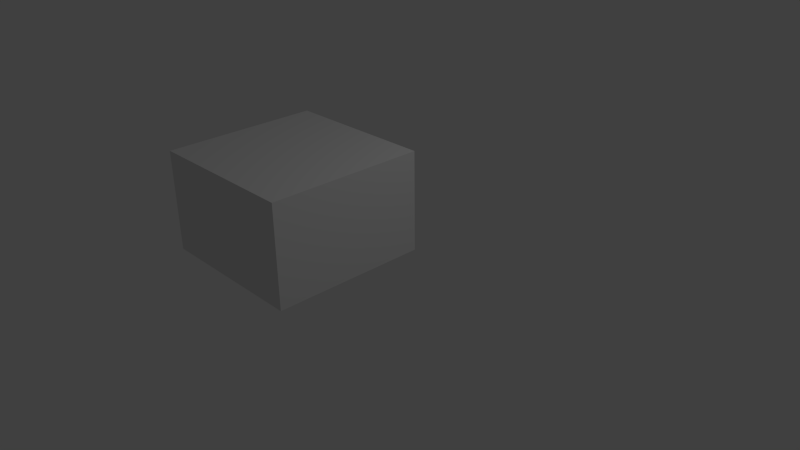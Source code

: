 # Source: TileBlock.blend  (saved by Blender 2.74.0; exported with 4.5.12 LTS)
import bpy
from mathutils import Matrix  # noqa: F401  (used for matrix-valued properties, if any)

bpy.ops.wm.read_factory_settings(use_empty=True)
scene = bpy.context.scene
scene.name = 'Scene'

# ---- collections
col_collection_1 = bpy.data.collections.new('Collection 1'); scene.collection.children.link(col_collection_1)

# ---- world
world_world = bpy.data.worlds.new('World'); scene.world = world_world
world_world.color = (0.05088, 0.05088, 0.05088)
world_world.use_sun_shadow = False
world_world.sun_shadow_jitter_overblur = 0.0
world_world.cycles.sampling_method = 'MANUAL'
world_world.cycles.sample_map_resolution = 256

# ---- cameras
cam_camera = bpy.data.cameras.new('Camera')
cam_camera.clip_end = 100.0
cam_camera.lens = 35.0
cam_camera.sensor_width = 32.0
cam_camera.sensor_height = 18.0
cam_camera.ortho_scale = 7.314
cam_camera.dof.focus_distance = 0.0
cam_camera.dof.aperture_fstop = 128.0

# ---- lights
light_lamp = bpy.data.lights.new('Lamp', 'POINT')
light_lamp.transmission_factor = 0.0
light_lamp.cutoff_distance = 30.0
light_lamp.energy = 100.0
light_lamp.shadow_buffer_clip_start = 1.001
light_lamp.shadow_soft_size = 0.1
light_lamp.shadow_maximum_resolution = 0.006
light_lamp.use_absolute_resolution = True
light_lamp.cycles.use_multiple_importance_sampling = False

# ---- meshes
me_cube_002 = bpy.data.meshes.new('Cube.002')
me_cube_002.from_pydata([(1.0, 1.0, -0.6402), (-0.9997, 1.0, -0.6402), (-0.9997, -0.9997, -0.6402), (0.9991, -1.001, -0.6402), (-0.9997, -0.9997, 0.6402), (-0.9997, 1.0, 0.6402), (1.0, 1.0, 0.6402), (0.9991, -1.001, 0.6402), (-0.8997, -0.8998, -0.6402), (-0.8997, 0.9003, -0.6402), (0.9002, 0.9003, -0.6402), (0.8992, -0.9009, -0.6402), (-0.8997, -0.8998, 0.6402), (-0.8997, 0.9003, 0.6402), (0.9002, 0.9003, 0.6402), (0.8992, -0.9009, 0.6402)], [], [(8, 9, 10, 11), (12, 15, 14, 13), (0, 6, 7, 3), (3, 7, 4, 2), (1, 5, 6, 0), (2, 4, 5, 1), (9, 8, 2, 1), (10, 9, 1, 0), (8, 11, 3, 2), (11, 10, 0, 3), (12, 13, 5, 4), (13, 14, 6, 5), (15, 12, 4, 7), (14, 15, 7, 6)])
_uv = me_cube_002.uv_layers.new(name='UVMap')
_uv.uv.foreach_set('vector', [0.1526, 0.8596, 0.1525, 0.6141, 0.3444, 0.6139, 0.3444, 0.8596, 0.1452, 0.6252, 0.322, 0.6251, 0.3221, 0.8516, 0.1452, 0.8516, 0.3789, 0.2514, 0.226, 0.2514, 0.226, 0.1866, 0.3789, 0.1866, 0.9545, 0.1823, 0.7859, 0.1823, 0.7859, 0.255, 0.9545, 0.255, 0.426, 0.1918, 0.5638, 0.1918, 0.5638, 0.2332, 0.426, 0.2332, 0.7202, 0.2486, 0.597, 0.2486, 0.597, 0.189, 0.7202, 0.189, 0.03275, 0.5405, 0.03301, 0.9712, 0.00959, 0.9951, 0.009309, 0.5166, 0.4545, 0.5403, 0.03275, 0.5405, 0.009309, 0.5166, 0.4779, 0.5163, 0.03301, 0.9712, 0.4545, 0.9712, 0.4779, 0.9951, 0.00959, 0.9951, 0.4545, 0.9712, 0.4545, 0.5403, 0.4779, 0.5163, 0.4779, 0.9951, 0.03985, 0.5513, 0.03985, 0.951, 0.0169, 0.9732, 0.0169, 0.5291, 0.03985, 0.951, 0.453, 0.951, 0.476, 0.9732, 0.0169, 0.9732, 0.4527, 0.551, 0.03985, 0.5513, 0.0169, 0.5291, 0.4757, 0.5288, 0.453, 0.951, 0.4527, 0.551, 0.4757, 0.5288, 0.476, 0.9732])
me_cube_002.use_remesh_preserve_volume = False
me_cube_002.use_remesh_preserve_attributes = False
me_cube_002.use_mirror_vertex_groups = False
me_cube_002.update()

# ---- objects
ob_cube_001 = bpy.data.objects.new('Cube.001', me_cube_002)
ob_lamp = bpy.data.objects.new('Lamp', light_lamp)
ob_camera = bpy.data.objects.new('Camera', cam_camera)

# ---- transforms, parenting, visibility, modifiers, constraints
ob_cube_001.location = (-0.2397, -1.0, 0.9939)
ob_cube_001.lineart.crease_threshold = 0.0
ob_lamp.location = (4.076, 1.005, 5.904)
ob_lamp.rotation_euler = (0.6503, 0.05522, 1.866)
ob_lamp.lock_rotations_4d = False
ob_lamp.empty_display_type = 'ARROWS'
ob_lamp.color = (0.0, 0.0, 0.0, 0.0)
ob_lamp.lineart.crease_threshold = 0.0
ob_camera.location = (7.481, -6.508, 5.344)
ob_camera.rotation_euler = (1.109, 0.01082, 0.8149)
ob_camera.lock_rotations_4d = False
ob_camera.empty_display_type = 'ARROWS'
ob_camera.color = (0.0, 0.0, 0.0, 0.0)
ob_camera.display_type = 'WIRE'
ob_camera.lineart.crease_threshold = 0.0

# ---- collection membership
col_collection_1.objects.link(ob_cube_001)
col_collection_1.objects.link(ob_lamp)
col_collection_1.objects.link(ob_camera)

# ---- scene / render settings (as saved in the file)
scene.camera = ob_camera
scene.frame_start = 1; scene.frame_end = 250; scene.frame_set(1)
scene.render.engine = 'BLENDER_EEVEE_NEXT'
scene.render.resolution_percentage = 50
scene.render.dither_intensity = 0.0
scene.cycles.use_denoising = False
scene.cycles.samples = 10
scene.cycles.sampling_pattern = 'TABULATED_SOBOL'
scene.cycles.light_sampling_threshold = 0.0
scene.cycles.use_adaptive_sampling = False
scene.cycles.use_light_tree = False
scene.cycles.blur_glossy = 0.0
scene.cycles.pixel_filter_type = 'GAUSSIAN'
scene.cycles.sample_clamp_indirect = 0.0
scene.view_settings.view_transform = 'Standard'
bpy.context.view_layer.update()
